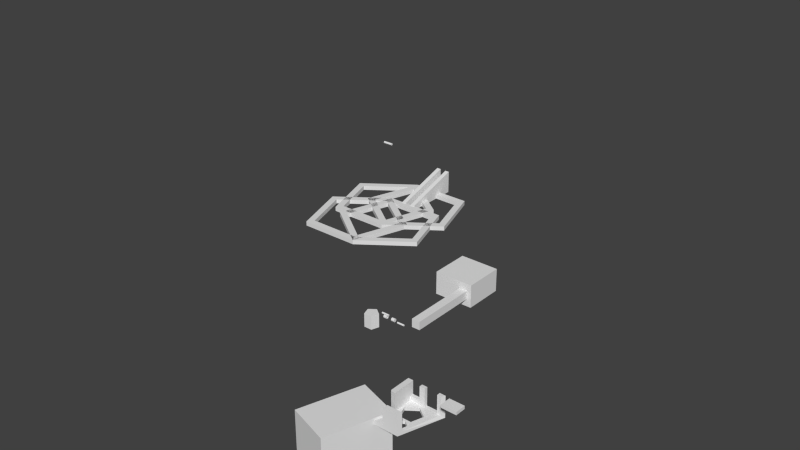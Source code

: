 # Source: servo_holder.blend  (saved by Blender 2.70.0; exported with 4.5.12 LTS)
import bpy
from mathutils import Matrix  # noqa: F401  (used for matrix-valued properties, if any)

bpy.ops.wm.read_factory_settings(use_empty=True)
scene = bpy.context.scene
scene.name = 'Scene'

# ---- collections
col_collection_1 = bpy.data.collections.new('Collection 1'); scene.collection.children.link(col_collection_1)

# ---- world
world_world = bpy.data.worlds.new('World'); scene.world = world_world
world_world.color = (0.05088, 0.05088, 0.05088)
world_world.use_sun_shadow = False
world_world.sun_shadow_jitter_overblur = 0.0
world_world.cycles.sampling_method = 'MANUAL'
world_world.cycles.sample_map_resolution = 256

# ---- meshes
me_cube_002 = bpy.data.meshes.new('Cube.002')
me_cube_002.from_pydata([(-1.0, -1.0, -1.0), (-1.0, 1.0, -1.0), (1.0, 1.0, -1.0), (1.0, -1.0, -1.0), (-1.0, -1.0, 1.0), (-1.0, 1.0, 1.0), (1.0, 1.0, 1.0), (1.0, -1.0, 1.0)], [], [(4, 5, 1, 0), (5, 6, 2, 1), (6, 7, 3, 2), (7, 4, 0, 3), (0, 1, 2, 3), (7, 6, 5, 4)])
me_cube_002.use_remesh_preserve_volume = False
me_cube_002.use_remesh_preserve_attributes = False
me_cube_002.use_mirror_vertex_groups = False
me_cube_002.update()
me_cube = bpy.data.meshes.new('Cube')
me_cube.from_pydata([(-1.0, -1.0, -1.0), (-1.0, 1.0, -1.0), (1.0, 1.0, -1.0), (1.0, -1.0, -1.0), (-1.0, -1.0, 1.0), (-1.0, 1.0, 1.0), (1.0, 1.0, 1.0), (1.0, -1.0, 1.0)], [], [(4, 5, 1, 0), (5, 6, 2, 1), (6, 7, 3, 2), (7, 4, 0, 3), (0, 1, 2, 3), (7, 6, 5, 4)])
me_cube.use_remesh_preserve_volume = False
me_cube.use_remesh_preserve_attributes = False
me_cube.use_mirror_vertex_groups = False
me_cube.update()
me_cube_000 = bpy.data.meshes.new('Cube.000')
me_cube_000.from_pydata([(-1.0, -1.0, -1.0), (-1.0, 0.9548, -9.401), (1.0, 0.9548, -9.401), (1.0, -1.0, -1.0), (-1.0, -1.0, 1.0), (-1.0, 0.9548, 1.0), (1.0, 0.9548, 1.0), (1.0, -1.0, 1.0), (3.856, -0.9928, -1.0), (3.856, 0.9619, -9.401), (5.856, 0.9619, -9.401), (5.856, -0.9928, -1.0), (3.856, -0.9928, 1.0), (3.856, 0.9619, 1.0), (5.856, 0.9619, 1.0), (5.856, -0.9928, 1.0), (8.246, 0.2646, -1.0), (3.689, 0.01936, -1.0), (3.689, 0.01936, 1.0), (8.246, 0.2646, 1.0), (3.689, 0.2646, 1.0), (3.689, 0.2646, -1.0), (10.8, 0.1269, -1.0), (3.689, -0.2559, -1.0), (10.2, 0.2646, -1.0), (3.689, -0.2559, 1.0), (10.8, 0.1269, 1.0), (10.2, 0.2646, 1.0), (12.38, 0.4873, 1.0), (3.689, 0.4873, 1.0), (12.38, 0.487, 1.0), (12.38, 0.4867, 1.0), (3.689, 0.4873, -1.0), (12.38, 0.4873, -1.0), (12.38, 0.4867, -1.0), (12.38, 0.487, -1.0), (12.38, 0.4866, 1.0), (12.38, 0.2117, 1.0), (12.38, 0.4866, -1.0), (12.38, 0.2117, -1.0), (17.37, -1.371, -1.0), (17.37, -1.371, 1.0), (13.25, 0.1649, 1.0), (13.97, 0.1263, 1.0), (13.25, 0.1649, -1.0), (0.1685, -2.296, 1.0), (0.1685, -2.296, -1.0), (31.16, -0.7989, 1.0), (34.69, -0.7138, 1.0), (2.724, -2.434, 1.0), (20.9, -1.456, 1.0), (0.7725, -2.434, 1.0), (34.69, -0.7138, -1.0), (13.97, 0.1263, -1.0), (20.9, -1.456, -1.0), (2.724, -2.434, -1.0), (0.7725, -2.434, -1.0), (-6.4, -0.7989, -1.0), (-6.4, -0.7989, 1.0), (31.16, -0.7989, -1.0), (23.98, -2.434, 1.0), (-1.408, -2.656, 1.0), (-1.413, -2.656, 1.0), (-1.412, -2.657, 1.0), (26.17, -2.657, 1.0), (26.17, -2.657, -1.0), (-1.408, -2.656, -1.0), (-1.408, -2.381, -1.0), (-2.277, -2.334, -1.0), (-0.9574, -0.506, 1.0), (-0.9574, -0.506, -1.0), (-2.277, -2.334, 1.0), (-1.408, -2.381, 1.0), (23.98, -2.434, -1.0), (-1.415, -2.656, 1.0), (-1.412, -2.657, -1.0), (-1.413, -2.656, -1.0), (-2.995, -2.296, -1.0), (-9.934, -0.7138, -1.0), (-0.9574, -0.2307, -1.0), (-0.9574, -0.2307, 1.0), (-9.934, -0.7138, 1.0), (-2.995, -2.296, 1.0), (-1.415, -2.656, -1.0), (-20.19, -1.371, 1.0), (-23.72, -1.456, 1.0), (-23.72, -1.456, -1.0), (-20.19, -1.371, -1.0), (-0.9574, 0.4873, 1.0), (-15.2, 0.4873, 1.0), (-13.01, 0.2646, 1.0), (-0.9574, 0.2646, 1.0), (-15.2, 0.4873, -1.0), (-0.9574, 0.4873, -1.0), (-0.9574, 0.2646, -1.0), (-13.01, 0.2646, -1.0), (12.38, -0.9197, 1.0), (12.38, -0.9197, -1.0), (-9.934, -2.12, -1.0), (-9.934, -2.12, 1.0), (31.16, -2.206, 1.0), (34.69, -2.121, 1.0), (-1.412, -4.063, 0.9999), (-6.4, -2.206, 1.0), (12.38, -1.195, 1.0), (34.69, -2.121, -1.0), (31.16, -2.206, -1.0), (12.38, -1.195, -1.0), (-6.4, -2.206, -1.0), (-1.412, -4.063, -1.0), (0.7725, -3.841, 0.9999), (26.17, -4.063, 0.9999), (23.98, -3.841, 0.9999), (26.17, -4.063, -1.0), (0.7725, -3.841, -1.0), (23.98, -3.841, -1.0), (-1.408, -4.063, 0.9999), (-1.408, -4.063, -1.0), (20.9, -2.862, -1.0), (20.9, -2.862, 1.0), (-20.19, -2.777, 1.0), (-23.72, -2.862, 1.0), (12.38, -0.9194, 1.0), (17.37, -2.777, 1.0), (-1.408, -3.788, 0.9999), (-23.72, -2.862, -1.0), (-20.19, -2.777, -1.0), (-1.408, -3.788, -1.0), (17.37, -2.777, -1.0), (12.38, -0.9194, -1.0), (10.2, -1.142, 1.0), (-15.2, -0.9194, 1.0), (-13.01, -1.142, 1.0), (-15.2, -0.9194, -1.0), (10.2, -1.142, -1.0), (-13.01, -1.142, -1.0)], [], [(4, 5, 1, 0), (5, 6, 2, 1), (6, 7, 3, 2), (7, 4, 0, 3), (0, 1, 2, 3), (7, 6, 5, 4), (12, 13, 9, 8), (13, 14, 10, 9), (14, 15, 11, 10), (15, 12, 8, 11), (8, 9, 10, 11), (15, 14, 13, 12), (16, 17, 18, 19), (19, 20, 21, 16), (22, 23, 17, 16, 24), (19, 18, 25, 26, 27), (28, 29, 20, 19, 30, 31), (32, 33, 34, 35, 16, 21), (22, 24, 16, 35), (26, 25, 23, 22), (30, 19, 27, 26), (36, 28, 31), (28, 33, 32, 29), (31, 30, 26, 37), (34, 33, 38), (39, 22, 35, 34), (22, 40, 41, 26), (36, 31, 37, 42, 43), (38, 33, 28, 36), (41, 42, 37, 26), (44, 39, 34, 38), (40, 22, 39, 44), (45, 41, 40, 46), (47, 48, 36, 43), (49, 50, 43, 42, 41, 45, 51), (36, 48, 52, 38), (53, 44, 38), (46, 40, 44, 53, 54, 55, 56), (46, 57, 58, 45), (53, 59, 47, 43), (47, 60, 49, 61, 62, 63, 64, 48), (51, 45, 61, 49), (55, 54, 50, 49), (50, 54, 53, 43), (64, 65, 52, 48), (59, 53, 38, 52), (56, 55, 66, 46), (57, 46, 67, 68), (69, 58, 57, 70), (58, 71, 72, 45), (60, 47, 59, 73), (49, 60, 73, 55), (45, 72, 62, 61), (74, 63, 62), (63, 75, 65, 64), (52, 65, 75, 76, 66, 55, 73, 59), (66, 76, 67, 46), (70, 57, 68, 77, 78, 79), (76, 68, 67), (80, 81, 82, 71, 58, 69), (72, 71, 62), (82, 74, 62, 71), (83, 75, 63, 74), (76, 75, 83), (68, 83, 77), (81, 78, 77, 82), (79, 78, 81, 80), (68, 76, 83), (84, 85, 74, 82), (74, 85, 86, 83), (87, 77, 83, 86), (77, 87, 84, 82), (88, 89, 85, 84, 90, 91), (89, 92, 86, 85), (87, 86, 92, 93, 94, 95), (90, 84, 87, 95), (93, 92, 89, 88), (91, 90, 95, 94), (70, 79, 80, 69), (88, 91, 94, 93), (20, 29, 32, 21), (17, 23, 25, 18), (96, 97, 98, 99), (100, 101, 96, 99, 102, 103, 104), (101, 105, 97, 96), (106, 107, 108, 109, 98, 97, 105), (99, 98, 109, 102), (100, 104, 107, 106), (110, 103, 102, 111, 101, 100, 112), (104, 103, 108, 107), (111, 113, 105, 101), (114, 115, 106, 105, 113, 109, 108), (102, 109, 113, 111), (112, 100, 106, 115), (110, 112, 115, 114), (103, 110, 114, 108), (116, 117, 118, 119), (120, 121, 116, 119, 122, 123, 124), (121, 125, 117, 116), (126, 127, 128, 129, 118, 117, 125), (119, 118, 129, 122), (120, 124, 127, 126), (130, 123, 122, 131, 121, 120, 132), (124, 123, 128, 127), (131, 133, 125, 121), (134, 135, 126, 125, 133, 129, 128), (122, 129, 133, 131), (132, 120, 126, 135), (130, 132, 135, 134), (123, 130, 134, 128)])
me_cube_000.use_remesh_preserve_volume = False
me_cube_000.use_remesh_preserve_attributes = False
me_cube_000.use_mirror_vertex_groups = False
me_cube_000.update()
me_cylinder_011 = bpy.data.meshes.new('Cylinder.011')
me_cylinder_011.from_pydata([(0.0, 1.0, -1.0), (0.0, 1.0, 1.0), (0.9511, 0.309, -1.0), (0.9511, 0.309, 1.0), (0.5878, -0.809, -1.0), (0.5878, -0.809, 1.0), (-0.5878, -0.809, -1.0), (-0.5878, -0.809, 1.0), (-0.9511, 0.309, -1.0), (-0.9511, 0.309, 1.0)], [], [(0, 1, 3, 2), (2, 3, 5, 4), (4, 5, 7, 6), (3, 1, 9, 7, 5), (8, 9, 1, 0), (6, 7, 9, 8), (0, 2, 4, 6, 8)])
me_cylinder_011.use_remesh_preserve_volume = False
me_cylinder_011.use_remesh_preserve_attributes = False
me_cylinder_011.use_mirror_vertex_groups = False
me_cylinder_011.update()
me_cube_003 = bpy.data.meshes.new('Cube.003')
me_cube_003.from_pydata([(-1.0, -1.0, -1.0), (-1.0, 1.0, -1.0), (1.0, 1.0, -1.0), (1.0, -1.0, -1.0), (-1.0, -1.0, 1.0), (-1.0, 1.0, 1.0), (1.0, 1.0, 1.0), (1.0, -1.0, 1.0)], [], [(4, 5, 1, 0), (5, 6, 2, 1), (6, 7, 3, 2), (7, 4, 0, 3), (0, 1, 2, 3), (7, 6, 5, 4)])
me_cube_003.use_remesh_preserve_volume = False
me_cube_003.use_remesh_preserve_attributes = False
me_cube_003.use_mirror_vertex_groups = False
me_cube_003.update()
me_cylinder_010 = bpy.data.meshes.new('Cylinder.010')
me_cylinder_010.from_pydata([(0.5876, 0.0006071, -1.0), (0.5876, 0.0006071, 1.0), (-0.3634, 0.6916, 1.0), (-0.3634, 0.6916, -1.0), (1.388, 0.7405, -1.0), (1.539, 0.6916, -1.0), (-0.0001666, 1.81, -1.0), (-0.2128, 0.7405, -1.0), (0.5876, 0.159, -1.0), (0.09294, 1.681, -1.0), (1.175, 1.81, -1.0), (1.082, 1.681, -1.0), (1.539, 0.6916, 1.0), (0.09294, 1.681, 1.0), (1.082, 1.681, 1.0), (1.388, 0.7405, 1.0), (1.175, 1.81, 1.0), (-0.0001666, 1.81, 1.0), (-0.2128, 0.7405, 1.0), (0.5876, 0.159, 1.0), (0.5876, -0.8088, -1.0), (0.5876, -0.8088, 1.0), (-0.3634, -0.1179, 1.0), (-0.3634, -0.1179, -1.0), (1.388, -0.06891, -1.0), (1.539, -0.1179, -1.0), (-0.0001654, 1.0, -1.0), (-0.2128, -0.06891, -1.0), (0.5876, -0.6504, -1.0), (0.09294, 0.872, -1.0), (1.175, 1.0, -1.0), (1.082, 0.872, -1.0), (1.539, -0.1179, 1.0), (0.09294, 0.872, 1.0), (1.082, 0.872, 1.0), (1.388, -0.06891, 1.0), (1.175, 1.0, 1.0), (-0.0001654, 1.0, 1.0), (-0.2128, -0.06891, 1.0), (0.5876, -0.6504, 1.0), (0.0, 1.809, -1.0), (0.0, 1.809, 1.0), (0.9511, 1.118, 1.0), (0.9511, 1.118, -1.0), (-0.8004, 1.07, -1.0), (-0.9511, 1.118, -1.0), (0.5878, 0.000433, -1.0), (0.8004, 1.07, -1.0), (0.0, 1.651, -1.0), (0.4947, 0.1286, -1.0), (-0.5878, 0.0004331, -1.0), (-0.4947, 0.1286, -1.0), (-0.9511, 1.118, 1.0), (0.4947, 0.1286, 1.0), (-0.4947, 0.1286, 1.0), (-0.8004, 1.07, 1.0), (-0.5878, 0.0004331, 1.0), (0.5878, 0.000433, 1.0), (0.8004, 1.07, 1.0), (0.0, 1.651, 1.0), (0.0, 1.0, -1.0), (0.0, 1.0, 1.0), (0.9511, 0.309, 1.0), (0.9511, 0.309, -1.0), (-0.8004, 0.2601, -1.0), (-0.9511, 0.309, -1.0), (0.5878, -0.809, -1.0), (0.8004, 0.2601, -1.0), (0.0, 0.8416, -1.0), (0.4947, -0.6809, -1.0), (-0.5878, -0.809, -1.0), (-0.4947, -0.6809, -1.0), (-0.9511, 0.309, 1.0), (0.4947, -0.6809, 1.0), (-0.4947, -0.6809, 1.0), (-0.8004, 0.2601, 1.0), (-0.5878, -0.809, 1.0), (0.5878, -0.809, 1.0), (0.8004, 0.2601, 1.0), (0.0, 0.8416, 1.0)], [], [(0, 1, 2, 3), (4, 5, 0, 3, 6, 7, 8), (9, 7, 6, 10, 5, 4, 11), (5, 12, 1, 0), (13, 14, 15, 12, 16, 17, 18), (15, 19, 18, 17, 2, 1, 12), (3, 2, 17, 6), (6, 17, 16, 10), (10, 16, 12, 5), (8, 7, 18, 19), (4, 8, 19, 15), (7, 9, 13, 18), (11, 4, 15, 14), (9, 11, 14, 13), (20, 21, 22, 23), (24, 25, 20, 23, 26, 27, 28), (29, 27, 26, 30, 25, 24, 31), (25, 32, 21, 20), (33, 34, 35, 32, 36, 37, 38), (35, 39, 38, 37, 22, 21, 32), (23, 22, 37, 26), (26, 37, 36, 30), (30, 36, 32, 25), (28, 27, 38, 39), (24, 28, 39, 35), (27, 29, 33, 38), (31, 24, 35, 34), (29, 31, 34, 33), (40, 41, 42, 43), (44, 45, 40, 43, 46, 47, 48), (49, 47, 46, 50, 45, 44, 51), (45, 52, 41, 40), (53, 54, 55, 52, 56, 57, 58), (55, 59, 58, 57, 42, 41, 52), (43, 42, 57, 46), (46, 57, 56, 50), (50, 56, 52, 45), (48, 47, 58, 59), (44, 48, 59, 55), (47, 49, 53, 58), (51, 44, 55, 54), (49, 51, 54, 53), (60, 61, 62, 63), (64, 65, 60, 63, 66, 67, 68), (69, 67, 66, 70, 65, 64, 71), (65, 72, 61, 60), (73, 74, 75, 72, 76, 77, 78), (75, 79, 78, 77, 62, 61, 72), (63, 62, 77, 66), (66, 77, 76, 70), (70, 76, 72, 65), (68, 67, 78, 79), (64, 68, 79, 75), (67, 69, 73, 78), (71, 64, 75, 74), (69, 71, 74, 73)])
me_cylinder_010.use_remesh_preserve_volume = False
me_cylinder_010.use_remesh_preserve_attributes = False
me_cylinder_010.use_mirror_vertex_groups = False
me_cylinder_010.update()
me_cylinder_009 = bpy.data.meshes.new('Cylinder.009')
me_cylinder_009.from_pydata([(0.0, 1.0, -1.0), (0.0, 1.0, 1.0), (0.1951, 0.9808, -1.0), (0.1951, 0.9808, 1.0), (0.3827, 0.9239, -1.0), (0.3827, 0.9239, 1.0), (0.5556, 0.8315, -1.0), (0.5556, 0.8315, 1.0), (0.7071, 0.7071, -1.0), (0.7071, 0.7071, 1.0), (0.8315, 0.5556, -1.0), (0.8315, 0.5556, 1.0), (0.9239, 0.3827, -1.0), (0.9239, 0.3827, 1.0), (0.9808, 0.1951, -1.0), (0.9808, 0.1951, 1.0), (1.0, 7.55e-08, -1.0), (1.0, 7.55e-08, 1.0), (0.9808, -0.1951, -1.0), (0.9808, -0.1951, 1.0), (0.9239, -0.3827, -1.0), (0.9239, -0.3827, 1.0), (0.8315, -0.5556, -1.0), (0.8315, -0.5556, 1.0), (0.7071, -0.7071, -1.0), (0.7071, -0.7071, 1.0), (0.5556, -0.8315, -1.0), (0.5556, -0.8315, 1.0), (0.3827, -0.9239, -1.0), (0.3827, -0.9239, 1.0), (0.1951, -0.9808, -1.0), (0.1951, -0.9808, 1.0), (-3.258e-07, -1.0, -1.0), (-3.258e-07, -1.0, 1.0), (-0.1951, -0.9808, -1.0), (-0.1951, -0.9808, 1.0), (-0.3827, -0.9239, -1.0), (-0.3827, -0.9239, 1.0), (-0.5556, -0.8315, -1.0), (-0.5556, -0.8315, 1.0), (-0.7071, -0.7071, -1.0), (-0.7071, -0.7071, 1.0), (-0.8315, -0.5556, -1.0), (-0.8315, -0.5556, 1.0), (-0.9239, -0.3827, -1.0), (-0.9239, -0.3827, 1.0), (-0.9808, -0.1951, -1.0), (-0.9808, -0.1951, 1.0), (-1.0, 9.656e-07, -1.0), (-1.0, 9.656e-07, 1.0), (-0.9808, 0.1951, -1.0), (-0.9808, 0.1951, 1.0), (-0.9239, 0.3827, -1.0), (-0.9239, 0.3827, 1.0), (-0.8315, 0.5556, -1.0), (-0.8315, 0.5556, 1.0), (-0.7071, 0.7071, -1.0), (-0.7071, 0.7071, 1.0), (-0.5556, 0.8315, -1.0), (-0.5556, 0.8315, 1.0), (-0.3827, 0.9239, -1.0), (-0.3827, 0.9239, 1.0), (-0.1951, 0.9808, -1.0), (-0.1951, 0.9808, 1.0)], [], [(0, 1, 3, 2), (2, 3, 5, 4), (4, 5, 7, 6), (6, 7, 9, 8), (8, 9, 11, 10), (10, 11, 13, 12), (12, 13, 15, 14), (14, 15, 17, 16), (16, 17, 19, 18), (18, 19, 21, 20), (20, 21, 23, 22), (22, 23, 25, 24), (24, 25, 27, 26), (26, 27, 29, 28), (28, 29, 31, 30), (30, 31, 33, 32), (32, 33, 35, 34), (34, 35, 37, 36), (36, 37, 39, 38), (38, 39, 41, 40), (40, 41, 43, 42), (42, 43, 45, 44), (44, 45, 47, 46), (46, 47, 49, 48), (48, 49, 51, 50), (50, 51, 53, 52), (52, 53, 55, 54), (54, 55, 57, 56), (56, 57, 59, 58), (58, 59, 61, 60), (3, 1, 63, 61, 59, 57, 55, 53, 51, 49, 47, 45, 43, 41, 39, 37, 35, 33, 31, 29, 27, 25, 23, 21, 19, 17, 15, 13, 11, 9, 7, 5), (62, 63, 1, 0), (60, 61, 63, 62), (0, 2, 4, 6, 8, 10, 12, 14, 16, 18, 20, 22, 24, 26, 28, 30, 32, 34, 36, 38, 40, 42, 44, 46, 48, 50, 52, 54, 56, 58, 60, 62)])
me_cylinder_009.use_remesh_preserve_volume = False
me_cylinder_009.use_remesh_preserve_attributes = False
me_cylinder_009.use_mirror_vertex_groups = False
me_cylinder_009.update()
me_cube_001 = bpy.data.meshes.new('Cube.001')
me_cube_001.from_pydata([(-1.0, -1.0, 1.0), (-1.0, 1.0, 1.0), (-1.0, 1.0, -1.0), (-1.0, -1.0, -1.0), (1.0, -1.0, 1.0), (1.0, -1.0, -1.0), (1.0, 1.0, 1.0), (1.0, 1.0, -1.0)], [], [(0, 1, 2, 3), (4, 0, 3, 5), (4, 6, 1, 0), (1, 6, 7, 2), (3, 2, 7, 5), (6, 4, 5, 7)])
me_cube_001.use_remesh_preserve_volume = False
me_cube_001.use_remesh_preserve_attributes = False
me_cube_001.use_mirror_vertex_groups = False
me_cube_001.update()
me_cube_004 = bpy.data.meshes.new('Cube.004')
me_cube_004.from_pydata([(-1.0, -0.2366, 1.0), (-1.0, 0.4539, 1.0), (-1.0, 0.4539, -0.3659), (-1.0, 0.8936, -0.3659), (-1.0, 0.8936, -0.6937), (-1.0, -0.2366, -0.6937), (-0.8076, -0.2991, -0.4377), (-0.8076, -0.2991, 1.0), (-0.8076, 0.3914, 1.0), (-0.8076, 0.3914, -0.3659), (-0.007357, 0.8936, -0.3659), (-0.8076, 0.6602, -0.3659), (-0.7299, 0.6602, -0.3659), (-0.6132, 0.8208, -0.3659), (-0.3018, 0.7196, -0.3659), (-0.3018, 0.6602, -0.3659), (-0.08321, 0.6602, -0.3659), (-0.007357, 0.8936, 1.0), (1.0, 0.8936, 1.0), (1.0, 0.8936, -0.6937), (-0.6132, 0.8208, -0.6937), (-0.8057, 0.5558, -0.6937), (-0.6132, 0.2909, -0.6937), (-0.441, 0.2842, -0.6937), (-0.7525, 0.183, -0.6937), (-0.7525, -0.1445, -0.6937), (-0.441, -0.2457, -0.6937), (0.3725, -0.3701, -0.6937), (1.0, -0.8865, -0.6937), (-0.8076, 0.6602, -0.4377), (-0.08321, 0.6602, 1.0), (-0.7299, 0.6602, -0.4377), (-0.8057, 0.5558, -0.4377), (-0.3018, 0.7196, -0.6937), (-0.3018, 0.3921, -0.6937), (-0.3018, 0.3921, -0.4377), (-0.3018, 0.6602, -0.4377), (0.3603, 0.6602, 1.0), (0.8466, 0.6602, -0.4377), (0.8466, 0.6602, -0.06517), (0.3603, 0.6602, -0.06517), (1.0, 0.6607, 1.0), (0.3603, 0.6607, 1.0), (1.0, 0.6607, -0.06517), (1.0, 0.2254, -0.06517), (1.0, 0.2254, 1.0), (1.0, -0.02182, 1.0), (1.0, -0.02182, -0.4315), (1.0, -0.612, -0.4315), (1.0, -0.612, -0.06517), (1.0, -0.6134, -0.06517), (1.0, -0.6134, 1.0), (1.0, -0.8865, 1.0), (0.3725, 0.5637, -0.6937), (-0.1764, 0.3853, -0.6937), (-0.6132, 0.2909, -0.4377), (-0.1764, -0.1918, -0.6937), (-0.2486, 0.01923, -0.6937), (-0.441, 0.2842, -0.4377), (-0.7525, 0.183, -0.4377), (-0.7525, -0.1445, -0.4377), (-0.459, -0.2399, -0.4377), (-0.441, -0.2457, -0.4377), (0.7117, 0.09676, -0.6937), (0.8466, -0.7929, -0.4377), (-0.2486, 0.01923, -0.4377), (-0.4337, -0.2355, -0.4377), (-0.1764, -0.1918, -0.4377), (-0.1764, 0.3853, -0.4377), (0.3725, 0.5637, -0.4377), (0.3603, 0.6607, -0.06517), (0.8466, -0.7929, 1.0), (0.8466, -0.6134, 1.0), (0.8466, -0.6134, -0.06517), (0.8466, -0.612, -0.06517), (0.8466, -0.612, -0.4315), (0.8466, -0.02182, -0.4315), (0.8466, -0.02182, 1.0), (0.8466, 0.2254, 1.0), (0.8466, 0.2254, -0.06517), (0.3725, -0.3701, -0.4377), (0.7117, 0.09676, -0.4377)], [], [(0, 1, 2, 3, 4, 5), (1, 0, 7, 8), (2, 1, 8, 9), (10, 3, 2, 9, 11, 12, 13, 14, 15, 16), (17, 18, 19, 4, 3, 10), (4, 20, 21, 22, 23, 24, 25, 26, 27, 5), (7, 0, 5, 28, 52, 71, 64, 6), (6, 29, 11, 9, 8, 7), (16, 30, 17, 10), (12, 11, 29, 31), (21, 20, 13, 12, 31, 32), (20, 33, 14, 13), (33, 34, 35, 36, 15, 14), (37, 30, 16, 15, 36, 38, 39, 40), (41, 18, 17, 30, 37, 42), (28, 19, 18, 41, 43, 44, 45, 46, 47, 48, 49, 50, 51, 52), (4, 19, 53, 54, 34, 33, 20), (22, 21, 32, 55), (22, 34, 54, 56, 27, 26, 57, 23), (24, 23, 58, 59), (25, 24, 59, 60), (26, 25, 60, 61, 62), (5, 27, 63, 53, 19, 28), (6, 61, 60, 59, 58, 65, 66, 67, 68, 69, 38, 36, 35, 55, 32, 31, 29), (34, 22, 55, 35), (42, 37, 40, 70), (71, 72, 73, 74, 75, 76, 77, 78, 79, 39, 38, 64), (70, 40, 39, 79, 44, 43), (43, 41, 42, 70), (79, 78, 45, 44), (46, 45, 78, 77), (74, 73, 50, 49), (73, 72, 51, 50), (52, 51, 72, 71), (54, 53, 69, 68), (56, 54, 68, 67), (27, 56, 67, 80), (57, 26, 62, 66, 65), (23, 57, 65, 58), (6, 64, 38, 69, 81, 80, 67, 66, 62, 61), (63, 27, 80, 81), (53, 63, 81, 69), (47, 46, 77, 76), (76, 75, 48, 47), (75, 74, 49, 48)])
me_cube_004.use_remesh_preserve_volume = False
me_cube_004.use_remesh_preserve_attributes = False
me_cube_004.use_mirror_vertex_groups = False
me_cube_004.update()
me_cylinder_008 = bpy.data.meshes.new('Cylinder.008')
me_cylinder_008.from_pydata([(0.0, 1.0, -1.0), (0.0, 1.0, 1.0), (0.1951, 0.9808, -1.0), (0.1951, 0.9808, 1.0), (0.3827, 0.9239, -1.0), (0.3827, 0.9239, 1.0), (0.5556, 0.8315, -1.0), (0.5556, 0.8315, 1.0), (0.7071, 0.7071, -1.0), (0.7071, 0.7071, 1.0), (0.8315, 0.5556, -1.0), (0.8315, 0.5556, 1.0), (0.9239, 0.3827, -1.0), (0.9239, 0.3827, 1.0), (0.9808, 0.1951, -1.0), (0.9808, 0.1951, 1.0), (1.0, 7.55e-08, -1.0), (1.0, 7.55e-08, 1.0), (0.9808, -0.1951, -1.0), (0.9808, -0.1951, 1.0), (0.9239, -0.3827, -1.0), (0.9239, -0.3827, 1.0), (0.8315, -0.5556, -1.0), (0.8315, -0.5556, 1.0), (0.7071, -0.7071, -1.0), (0.7071, -0.7071, 1.0), (0.5556, -0.8315, -1.0), (0.5556, -0.8315, 1.0), (0.3827, -0.9239, -1.0), (0.3827, -0.9239, 1.0), (0.1951, -0.9808, -1.0), (0.1951, -0.9808, 1.0), (-3.258e-07, -1.0, -1.0), (-3.258e-07, -1.0, 1.0), (-0.1951, -0.9808, -1.0), (-0.1951, -0.9808, 1.0), (-0.3827, -0.9239, -1.0), (-0.3827, -0.9239, 1.0), (-0.5556, -0.8315, -1.0), (-0.5556, -0.8315, 1.0), (-0.7071, -0.7071, -1.0), (-0.7071, -0.7071, 1.0), (-0.8315, -0.5556, -1.0), (-0.8315, -0.5556, 1.0), (-0.9239, -0.3827, -1.0), (-0.9239, -0.3827, 1.0), (-0.9808, -0.1951, -1.0), (-0.9808, -0.1951, 1.0), (-1.0, 9.656e-07, -1.0), (-1.0, 9.656e-07, 1.0), (-0.9808, 0.1951, -1.0), (-0.9808, 0.1951, 1.0), (-0.9239, 0.3827, -1.0), (-0.9239, 0.3827, 1.0), (-0.8315, 0.5556, -1.0), (-0.8315, 0.5556, 1.0), (-0.7071, 0.7071, -1.0), (-0.7071, 0.7071, 1.0), (-0.5556, 0.8315, -1.0), (-0.5556, 0.8315, 1.0), (-0.3827, 0.9239, -1.0), (-0.3827, 0.9239, 1.0), (-0.1951, 0.9808, -1.0), (-0.1951, 0.9808, 1.0)], [], [(0, 1, 3, 2), (2, 3, 5, 4), (4, 5, 7, 6), (6, 7, 9, 8), (8, 9, 11, 10), (10, 11, 13, 12), (12, 13, 15, 14), (14, 15, 17, 16), (16, 17, 19, 18), (18, 19, 21, 20), (20, 21, 23, 22), (22, 23, 25, 24), (24, 25, 27, 26), (26, 27, 29, 28), (28, 29, 31, 30), (30, 31, 33, 32), (32, 33, 35, 34), (34, 35, 37, 36), (36, 37, 39, 38), (38, 39, 41, 40), (40, 41, 43, 42), (42, 43, 45, 44), (44, 45, 47, 46), (46, 47, 49, 48), (48, 49, 51, 50), (50, 51, 53, 52), (52, 53, 55, 54), (54, 55, 57, 56), (56, 57, 59, 58), (58, 59, 61, 60), (3, 1, 63, 61, 59, 57, 55, 53, 51, 49, 47, 45, 43, 41, 39, 37, 35, 33, 31, 29, 27, 25, 23, 21, 19, 17, 15, 13, 11, 9, 7, 5), (62, 63, 1, 0), (60, 61, 63, 62), (0, 2, 4, 6, 8, 10, 12, 14, 16, 18, 20, 22, 24, 26, 28, 30, 32, 34, 36, 38, 40, 42, 44, 46, 48, 50, 52, 54, 56, 58, 60, 62)])
me_cylinder_008.use_remesh_preserve_volume = False
me_cylinder_008.use_remesh_preserve_attributes = False
me_cylinder_008.use_mirror_vertex_groups = False
me_cylinder_008.update()
me_cylinder_007 = bpy.data.meshes.new('Cylinder.007')
me_cylinder_007.from_pydata([(0.0, 1.0, -1.0), (0.0, 1.0, 1.0), (0.1951, 0.9808, -1.0), (0.1951, 0.9808, 1.0), (0.3827, 0.9239, -1.0), (0.3827, 0.9239, 1.0), (0.5556, 0.8315, -1.0), (0.5556, 0.8315, 1.0), (0.7071, 0.7071, -1.0), (0.7071, 0.7071, 1.0), (0.8315, 0.5556, -1.0), (0.8315, 0.5556, 1.0), (0.9239, 0.3827, -1.0), (0.9239, 0.3827, 1.0), (0.9808, 0.1951, -1.0), (0.9808, 0.1951, 1.0), (1.0, 7.55e-08, -1.0), (1.0, 7.55e-08, 1.0), (0.9808, -0.1951, -1.0), (0.9808, -0.1951, 1.0), (0.9239, -0.3827, -1.0), (0.9239, -0.3827, 1.0), (0.8315, -0.5556, -1.0), (0.8315, -0.5556, 1.0), (0.7071, -0.7071, -1.0), (0.7071, -0.7071, 1.0), (0.5556, -0.8315, -1.0), (0.5556, -0.8315, 1.0), (0.3827, -0.9239, -1.0), (0.3827, -0.9239, 1.0), (0.1951, -0.9808, -1.0), (0.1951, -0.9808, 1.0), (-3.258e-07, -1.0, -1.0), (-3.258e-07, -1.0, 1.0), (-0.1951, -0.9808, -1.0), (-0.1951, -0.9808, 1.0), (-0.3827, -0.9239, -1.0), (-0.3827, -0.9239, 1.0), (-0.5556, -0.8315, -1.0), (-0.5556, -0.8315, 1.0), (-0.7071, -0.7071, -1.0), (-0.7071, -0.7071, 1.0), (-0.8315, -0.5556, -1.0), (-0.8315, -0.5556, 1.0), (-0.9239, -0.3827, -1.0), (-0.9239, -0.3827, 1.0), (-0.9808, -0.1951, -1.0), (-0.9808, -0.1951, 1.0), (-1.0, 9.656e-07, -1.0), (-1.0, 9.656e-07, 1.0), (-0.9808, 0.1951, -1.0), (-0.9808, 0.1951, 1.0), (-0.9239, 0.3827, -1.0), (-0.9239, 0.3827, 1.0), (-0.8315, 0.5556, -1.0), (-0.8315, 0.5556, 1.0), (-0.7071, 0.7071, -1.0), (-0.7071, 0.7071, 1.0), (-0.5556, 0.8315, -1.0), (-0.5556, 0.8315, 1.0), (-0.3827, 0.9239, -1.0), (-0.3827, 0.9239, 1.0), (-0.1951, 0.9808, -1.0), (-0.1951, 0.9808, 1.0)], [], [(0, 1, 3, 2), (2, 3, 5, 4), (4, 5, 7, 6), (6, 7, 9, 8), (8, 9, 11, 10), (10, 11, 13, 12), (12, 13, 15, 14), (14, 15, 17, 16), (16, 17, 19, 18), (18, 19, 21, 20), (20, 21, 23, 22), (22, 23, 25, 24), (24, 25, 27, 26), (26, 27, 29, 28), (28, 29, 31, 30), (30, 31, 33, 32), (32, 33, 35, 34), (34, 35, 37, 36), (36, 37, 39, 38), (38, 39, 41, 40), (40, 41, 43, 42), (42, 43, 45, 44), (44, 45, 47, 46), (46, 47, 49, 48), (48, 49, 51, 50), (50, 51, 53, 52), (52, 53, 55, 54), (54, 55, 57, 56), (56, 57, 59, 58), (58, 59, 61, 60), (3, 1, 63, 61, 59, 57, 55, 53, 51, 49, 47, 45, 43, 41, 39, 37, 35, 33, 31, 29, 27, 25, 23, 21, 19, 17, 15, 13, 11, 9, 7, 5), (62, 63, 1, 0), (60, 61, 63, 62), (0, 2, 4, 6, 8, 10, 12, 14, 16, 18, 20, 22, 24, 26, 28, 30, 32, 34, 36, 38, 40, 42, 44, 46, 48, 50, 52, 54, 56, 58, 60, 62)])
me_cylinder_007.use_remesh_preserve_volume = False
me_cylinder_007.use_remesh_preserve_attributes = False
me_cylinder_007.use_mirror_vertex_groups = False
me_cylinder_007.update()
me_cylinder_006 = bpy.data.meshes.new('Cylinder.006')
me_cylinder_006.from_pydata([(0.0, 1.0, -1.0), (0.0, 1.0, 1.0), (0.1951, 0.9808, -1.0), (0.1951, 0.9808, 1.0), (0.3827, 0.9239, -1.0), (0.3827, 0.9239, 1.0), (0.5556, 0.8315, -1.0), (0.5556, 0.8315, 1.0), (0.7071, 0.7071, -1.0), (0.7071, 0.7071, 1.0), (0.8315, 0.5556, -1.0), (0.8315, 0.5556, 1.0), (0.9239, 0.3827, -1.0), (0.9239, 0.3827, 1.0), (0.9808, 0.1951, -1.0), (0.9808, 0.1951, 1.0), (1.0, 7.55e-08, -1.0), (1.0, 7.55e-08, 1.0), (0.9808, -0.1951, -1.0), (0.9808, -0.1951, 1.0), (0.9239, -0.3827, -1.0), (0.9239, -0.3827, 1.0), (0.8315, -0.5556, -1.0), (0.8315, -0.5556, 1.0), (0.7071, -0.7071, -1.0), (0.7071, -0.7071, 1.0), (0.5556, -0.8315, -1.0), (0.5556, -0.8315, 1.0), (0.3827, -0.9239, -1.0), (0.3827, -0.9239, 1.0), (0.1951, -0.9808, -1.0), (0.1951, -0.9808, 1.0), (-3.258e-07, -1.0, -1.0), (-3.258e-07, -1.0, 1.0), (-0.1951, -0.9808, -1.0), (-0.1951, -0.9808, 1.0), (-0.3827, -0.9239, -1.0), (-0.3827, -0.9239, 1.0), (-0.5556, -0.8315, -1.0), (-0.5556, -0.8315, 1.0), (-0.7071, -0.7071, -1.0), (-0.7071, -0.7071, 1.0), (-0.8315, -0.5556, -1.0), (-0.8315, -0.5556, 1.0), (-0.9239, -0.3827, -1.0), (-0.9239, -0.3827, 1.0), (-0.9808, -0.1951, -1.0), (-0.9808, -0.1951, 1.0), (-1.0, 9.656e-07, -1.0), (-1.0, 9.656e-07, 1.0), (-0.9808, 0.1951, -1.0), (-0.9808, 0.1951, 1.0), (-0.9239, 0.3827, -1.0), (-0.9239, 0.3827, 1.0), (-0.8315, 0.5556, -1.0), (-0.8315, 0.5556, 1.0), (-0.7071, 0.7071, -1.0), (-0.7071, 0.7071, 1.0), (-0.5556, 0.8315, -1.0), (-0.5556, 0.8315, 1.0), (-0.3827, 0.9239, -1.0), (-0.3827, 0.9239, 1.0), (-0.1951, 0.9808, -1.0), (-0.1951, 0.9808, 1.0)], [], [(0, 1, 3, 2), (2, 3, 5, 4), (4, 5, 7, 6), (6, 7, 9, 8), (8, 9, 11, 10), (10, 11, 13, 12), (12, 13, 15, 14), (14, 15, 17, 16), (16, 17, 19, 18), (18, 19, 21, 20), (20, 21, 23, 22), (22, 23, 25, 24), (24, 25, 27, 26), (26, 27, 29, 28), (28, 29, 31, 30), (30, 31, 33, 32), (32, 33, 35, 34), (34, 35, 37, 36), (36, 37, 39, 38), (38, 39, 41, 40), (40, 41, 43, 42), (42, 43, 45, 44), (44, 45, 47, 46), (46, 47, 49, 48), (48, 49, 51, 50), (50, 51, 53, 52), (52, 53, 55, 54), (54, 55, 57, 56), (56, 57, 59, 58), (58, 59, 61, 60), (3, 1, 63, 61, 59, 57, 55, 53, 51, 49, 47, 45, 43, 41, 39, 37, 35, 33, 31, 29, 27, 25, 23, 21, 19, 17, 15, 13, 11, 9, 7, 5), (62, 63, 1, 0), (60, 61, 63, 62), (0, 2, 4, 6, 8, 10, 12, 14, 16, 18, 20, 22, 24, 26, 28, 30, 32, 34, 36, 38, 40, 42, 44, 46, 48, 50, 52, 54, 56, 58, 60, 62)])
me_cylinder_006.use_remesh_preserve_volume = False
me_cylinder_006.use_remesh_preserve_attributes = False
me_cylinder_006.use_mirror_vertex_groups = False
me_cylinder_006.update()
me_cylinder_005 = bpy.data.meshes.new('Cylinder.005')
me_cylinder_005.from_pydata([(0.0, 1.0, -1.0), (4.768e-07, 1.0, 1.0), (0.1951, 0.9808, 1.0), (0.1951, 0.9808, -1.0), (1.0, 1.192e-07, -1.0), (0.9808, -0.1951, -1.0), (0.9239, -0.3827, -1.0), (0.8315, -0.5556, -1.0), (0.7071, -0.7071, -1.0), (0.5556, -0.8315, -1.0), (0.3827, -0.9239, -1.0), (0.1951, -0.9808, -1.0), (-4.768e-07, -1.0, -1.0), (-0.1951, -0.9808, -1.0), (-0.3827, -0.9239, -1.0), (-0.5556, -0.8315, -1.0), (-0.7071, -0.7071, -1.0), (-0.8315, -0.5556, -1.0), (-0.9239, -0.3827, -1.0), (-0.9808, -0.1951, -1.0), (-1.0, 9.537e-07, -1.0), (-0.5, -3.576e-07, -1.0), (-0.4904, -0.09755, -1.0), (-0.4619, -0.1913, -1.0), (-0.4157, -0.2778, -1.0), (-0.3536, -0.3536, -1.0), (-0.2778, -0.4157, -1.0), (-0.1913, -0.4619, -1.0), (-0.09755, -0.4904, -1.0), (0.0, -0.5, -1.0), (0.09755, -0.4904, -1.0), (0.1913, -0.4619, -1.0), (0.2778, -0.4157, -1.0), (0.3536, -0.3536, -1.0), (0.4157, -0.2778, -1.0), (0.4619, -0.1913, -1.0), (0.4904, -0.09755, -1.0), (0.5, -8.345e-07, -1.0), (0.4904, 0.09754, -1.0), (0.3827, 0.9239, -1.0), (0.5556, 0.8315, -1.0), (0.7071, 0.7071, -1.0), (0.8315, 0.5556, -1.0), (0.9239, 0.3827, -1.0), (0.9808, 0.1951, -1.0), (0.4619, 0.1913, -1.0), (0.4157, 0.2778, -1.0), (0.3536, 0.3536, -1.0), (0.2778, 0.4157, -1.0), (0.1913, 0.4619, -1.0), (0.09755, 0.4904, -1.0), (0.0, 0.5, -1.0), (-0.09754, 0.4904, -1.0), (-0.1913, 0.4619, -1.0), (-0.2778, 0.4157, -1.0), (-0.3536, 0.3536, -1.0), (-0.4157, 0.2778, -1.0), (-0.4619, 0.1913, -1.0), (-0.4904, 0.09754, -1.0), (-0.9808, 0.1951, -1.0), (-0.9239, 0.3827, -1.0), (-0.8315, 0.5556, -1.0), (-0.7071, 0.7071, -1.0), (-0.5556, 0.8315, -1.0), (-0.3827, 0.9239, -1.0), (-0.1951, 0.9808, -1.0), (-0.1951, 0.9808, 1.0), (0.0, -1.0, 1.0), (4.768e-07, -0.5, 1.0), (-0.09754, -0.4904, 1.0), (-0.1913, -0.4619, 1.0), (-0.2778, -0.4157, 1.0), (-0.3536, -0.3536, 1.0), (-0.4157, -0.2778, 1.0), (-0.4619, -0.1913, 1.0), (-0.4904, -0.09755, 1.0), (-0.5, -4.172e-07, 1.0), (-0.4904, 0.09754, 1.0), (-0.4619, 0.1913, 1.0), (-0.4157, 0.2778, 1.0), (-0.3536, 0.3536, 1.0), (-0.2778, 0.4157, 1.0), (-0.1913, 0.4619, 1.0), (-0.09754, 0.4904, 1.0), (4.768e-07, 0.5, 1.0), (0.09755, 0.4904, 1.0), (-0.3827, 0.9239, 1.0), (-0.5556, 0.8315, 1.0), (-0.7071, 0.7071, 1.0), (-0.8315, 0.5556, 1.0), (-0.9239, 0.3827, 1.0), (-0.9808, 0.1951, 1.0), (-1.0, 9.537e-07, 1.0), (-0.9808, -0.1951, 1.0), (-0.9239, -0.3827, 1.0), (-0.8315, -0.5556, 1.0), (-0.7071, -0.7071, 1.0), (-0.5556, -0.8315, 1.0), (-0.3827, -0.9239, 1.0), (-0.1951, -0.9808, 1.0), (0.1913, 0.4619, 1.0), (0.2778, 0.4157, 1.0), (0.3536, 0.3536, 1.0), (0.4157, 0.2778, 1.0), (0.4619, 0.1913, 1.0), (0.4904, 0.09754, 1.0), (0.5, -8.941e-07, 1.0), (0.4904, -0.09755, 1.0), (0.4619, -0.1913, 1.0), (0.4157, -0.2778, 1.0), (0.3536, -0.3536, 1.0), (0.2778, -0.4157, 1.0), (0.1913, -0.4619, 1.0), (0.09755, -0.4904, 1.0), (0.1951, -0.9808, 1.0), (0.3827, -0.9239, 1.0), (0.5556, -0.8315, 1.0), (0.7071, -0.7071, 1.0), (0.8315, -0.5556, 1.0), (0.9239, -0.3827, 1.0), (0.9808, -0.1951, 1.0), (1.0, 0.0, 1.0), (0.9808, 0.1951, 1.0), (0.9239, 0.3827, 1.0), (0.8315, 0.5556, 1.0), (0.7071, 0.7071, 1.0), (0.5556, 0.8315, 1.0), (0.3827, 0.9239, 1.0)], [], [(0, 1, 2, 3), (4, 5, 6, 7, 8, 9, 10, 11, 12, 13, 14, 15, 16, 17, 18, 19, 20, 21, 22, 23, 24, 25, 26, 27, 28, 29, 30, 31, 32, 33, 34, 35, 36, 37, 38), (0, 3, 39, 40, 41, 42, 43, 44, 4, 38, 45, 46, 47, 48, 49, 50, 51, 52, 53, 54, 55, 56, 57, 58, 21, 20, 59, 60, 61, 62, 63, 64, 65), (65, 66, 1, 0), (67, 68, 69, 70, 71, 72, 73, 74, 75, 76, 77, 78, 79, 80, 81, 82, 83, 84, 85, 66, 86, 87, 88, 89, 90, 91, 92, 93, 94, 95, 96, 97, 98, 99), (1, 66, 85, 100, 101, 102, 103, 104, 105, 106, 107, 108, 109, 110, 111, 112, 113, 68, 67, 114, 115, 116, 117, 118, 119, 120, 121, 122, 123, 124, 125, 126, 127, 2), (3, 2, 127, 39), (39, 127, 126, 40), (40, 126, 125, 41), (41, 125, 124, 42), (42, 124, 123, 43), (43, 123, 122, 44), (44, 122, 121, 4), (4, 121, 120, 5), (5, 120, 119, 6), (6, 119, 118, 7), (7, 118, 117, 8), (8, 117, 116, 9), (9, 116, 115, 10), (10, 115, 114, 11), (11, 114, 67, 12), (12, 67, 99, 13), (13, 99, 98, 14), (14, 98, 97, 15), (15, 97, 96, 16), (16, 96, 95, 17), (17, 95, 94, 18), (18, 94, 93, 19), (19, 93, 92, 20), (20, 92, 91, 59), (59, 91, 90, 60), (60, 90, 89, 61), (61, 89, 88, 62), (62, 88, 87, 63), (63, 87, 86, 64), (64, 86, 66, 65), (51, 50, 85, 84), (52, 51, 84, 83), (50, 49, 100, 85), (53, 52, 83, 82), (49, 48, 101, 100), (54, 53, 82, 81), (48, 47, 102, 101), (55, 54, 81, 80), (47, 46, 103, 102), (56, 55, 80, 79), (46, 45, 104, 103), (57, 56, 79, 78), (45, 38, 105, 104), (58, 57, 78, 77), (38, 37, 106, 105), (21, 58, 77, 76), (37, 36, 107, 106), (22, 21, 76, 75), (36, 35, 108, 107), (23, 22, 75, 74), (35, 34, 109, 108), (24, 23, 74, 73), (34, 33, 110, 109), (25, 24, 73, 72), (33, 32, 111, 110), (26, 25, 72, 71), (32, 31, 112, 111), (27, 26, 71, 70), (31, 30, 113, 112), (28, 27, 70, 69), (30, 29, 68, 113), (29, 28, 69, 68)])
me_cylinder_005.use_remesh_preserve_volume = False
me_cylinder_005.use_remesh_preserve_attributes = False
me_cylinder_005.use_mirror_vertex_groups = False
me_cylinder_005.update()

# ---- objects
ob_cube_004 = bpy.data.objects.new('Cube.004', me_cube_002)
ob_cube_003 = bpy.data.objects.new('Cube.003', me_cube)
ob_top_servo_holder = bpy.data.objects.new('top_servo_holder', me_cube_000)
ob_cylinder = bpy.data.objects.new('Cylinder', me_cylinder_011)
ob_cube = bpy.data.objects.new('Cube', me_cube_003)
ob_penters_001 = bpy.data.objects.new('penters.001', me_cylinder_010)
ob_cylinder_002 = bpy.data.objects.new('Cylinder.002', me_cylinder_009)
ob_servo_size = bpy.data.objects.new('servo size', me_cube_001)
ob_servo_box = bpy.data.objects.new('servo_box', me_cube_004)
ob_axis_001 = bpy.data.objects.new('axis.001', me_cylinder_008)
ob_cylinder_001 = bpy.data.objects.new('Cylinder.001', me_cylinder_007)
ob_axe = bpy.data.objects.new('axe', me_cylinder_006)
ob_axis = bpy.data.objects.new('axis', me_cylinder_005)

# ---- transforms, parenting, visibility, modifiers, constraints
ob_cube_004.location = (22.75, 4.687, -67.32)
ob_cube_004.scale = (2.323, 31.36, 2.323)
ob_cube_004.lineart.crease_threshold = 0.0
ob_cube_003.location = (30.38, -5.222, -124.5)
ob_cube_003.scale = (5.0, 3.5, 1.0)
ob_cube_003.lineart.crease_threshold = 0.0
ob_top_servo_holder.location = (21.38, -15.35, -4.637)
ob_top_servo_holder.rotation_euler = (-0.0, 3.142, -0.0)
ob_top_servo_holder.scale = (1.0, 13.5, 1.0)
ob_top_servo_holder.lineart.crease_threshold = 0.0
ob_cylinder.location = (-17.34, -13.12, -86.73)
ob_cylinder.rotation_euler = (0.0, 0.0, 6.283)
ob_cylinder.scale = (4.033, 4.033, 4.033)
ob_cylinder.lineart.crease_threshold = 0.0
ob_cube.location = (-27.97, -25.24, -156.6)
ob_cube.rotation_euler = (0.0, -0.0, -0.3142)
ob_cube.scale = (14.6, 21.99, 13.46)
ob_cube.lineart.crease_threshold = 0.0
ob_penters_001.location = (19.98, -3.537, 120.9)
ob_penters_001.scale = (23.46, 23.46, 1.0)
ob_penters_001.lineart.crease_threshold = 0.0
ob_cylinder_002.location = (5.821, -26.52, 22.58)
ob_cylinder_002.rotation_euler = (1.571, -0.0, 1.571)
ob_cylinder_002.scale = (0.5, 0.5, 2.182)
ob_cylinder_002.lineart.crease_threshold = 0.0
ob_servo_size.location = (16.62, 22.3, -67.36)
ob_servo_size.scale = (11.0, 11.0, 6.5)
ob_servo_size.lineart.crease_threshold = 0.0
ob_servo_box.location = (2.087, -5.49, -141.2)
ob_servo_box.rotation_euler = (0.0, -0.0, 1.571)
ob_servo_box.scale = (14.48, 14.48, 8.555)
ob_servo_box.lineart.crease_threshold = 0.0
ob_axis_001.location = (-8.637, -5.993, -87.19)
ob_axis_001.rotation_euler = (1.571, -0.0, 1.571)
ob_axis_001.lineart.crease_threshold = 0.0
ob_cylinder_001.location = (-3.233, -6.676, -87.27)
ob_cylinder_001.rotation_euler = (1.571, -0.0, 1.571)
ob_cylinder_001.scale = (0.5, 0.5, 2.182)
ob_cylinder_001.lineart.crease_threshold = 0.0
ob_axe.location = (-14.47, -5.565, -86.13)
ob_axe.rotation_euler = (1.571, -0.0, 1.571)
ob_axe.scale = (0.5, 0.5, 2.182)
ob_axe.lineart.crease_threshold = 0.0
ob_axis.location = (-12.96, -6.988, -86.43)
ob_axis.rotation_euler = (1.571, -0.0, 1.571)
ob_axis.lineart.crease_threshold = 0.0

# ---- collection membership
col_collection_1.objects.link(ob_cube_004)
col_collection_1.objects.link(ob_cube_003)
col_collection_1.objects.link(ob_top_servo_holder)
col_collection_1.objects.link(ob_cylinder)
col_collection_1.objects.link(ob_cube)
col_collection_1.objects.link(ob_penters_001)
col_collection_1.objects.link(ob_cylinder_002)
col_collection_1.objects.link(ob_servo_size)
col_collection_1.objects.link(ob_servo_box)
col_collection_1.objects.link(ob_axis_001)
col_collection_1.objects.link(ob_cylinder_001)
col_collection_1.objects.link(ob_axe)
col_collection_1.objects.link(ob_axis)

# ---- scene / render settings (as saved in the file)
scene.frame_start = 1; scene.frame_end = 250; scene.frame_set(1)
scene.render.engine = 'BLENDER_EEVEE_NEXT'
scene.render.resolution_percentage = 50
scene.render.dither_intensity = 0.0
scene.cycles.use_denoising = False
scene.cycles.samples = 10
scene.cycles.sampling_pattern = 'TABULATED_SOBOL'
scene.cycles.light_sampling_threshold = 0.0
scene.cycles.use_adaptive_sampling = False
scene.cycles.use_light_tree = False
scene.cycles.blur_glossy = 0.0
scene.cycles.volume_bounces = 1
scene.cycles.pixel_filter_type = 'GAUSSIAN'
scene.cycles.sample_clamp_indirect = 0.0
scene.view_settings.view_transform = 'Standard'
bpy.context.view_layer.update()

# ---- added for rendering (the .blend has no active camera and no usable light): camera, sun
cam_auto = bpy.data.cameras.new('AutoCamera')
cam_auto.lens = 50.0
cam_auto.sensor_width = 36.0
cam_auto.clip_end = 5339.82
ob_auto_camera = bpy.data.objects.new('AutoCamera', cam_auto)
scene.collection.objects.link(ob_auto_camera)
ob_auto_camera.location = (307.974, -380.76, 219.333)
ob_auto_camera.rotation_euler = (1.09748, -7.21219e-08, 0.694738)
scene.camera = ob_auto_camera
light_auto_sun = bpy.data.lights.new('AutoSun', 'SUN')
light_auto_sun.energy = 3.0
light_auto_sun.angle = 0.0523599
ob_auto_sun = bpy.data.objects.new('AutoSun', light_auto_sun)
scene.collection.objects.link(ob_auto_sun)
ob_auto_sun.rotation_euler = (0.872665, 0.174533, 0.523599)
bpy.context.view_layer.update()
